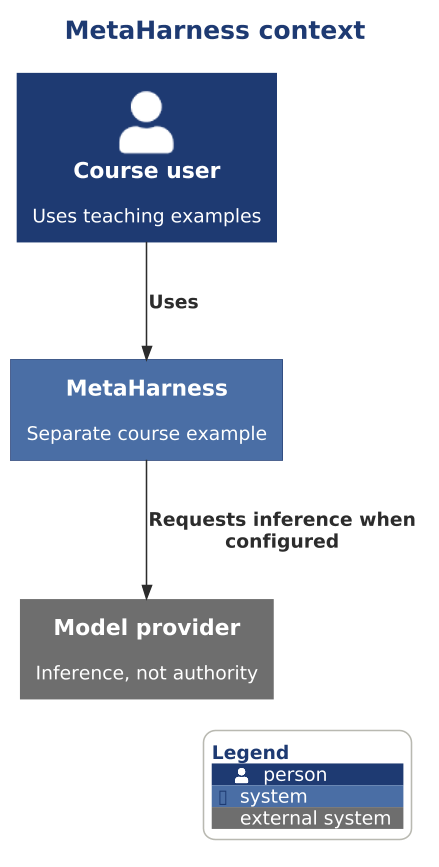

The diagram above was rendered by PlantUML. Its source (embedded in the PNG):
@startuml

scale 1.5625



' AD-AHC-P01 P01-C4-L1-006 | P01-EVD-027 P01-EVD-028
!include ../../../../../../../../tooling/styles/plantuml/c4/context-diagram-style.iuml
title MetaHarness context
Person(owner, "Course user", "Uses teaching examples")
System(meta, "MetaHarness", "Separate course example")
System_Ext(llm, "Model provider", "Inference, not authority")
Rel(owner, meta, "Uses")
Rel(meta, llm, "Requests inference when configured")
SHOW_LEGEND()
@enduml